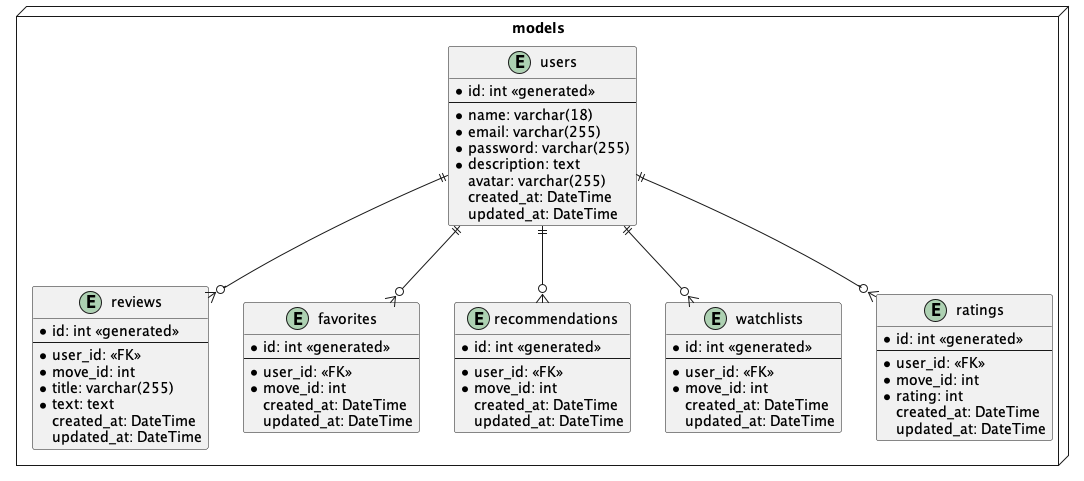

The diagram above was rendered by PlantUML. Its source (embedded in the PNG):
@startuml

package "models" <<Node>> {
    entity users {
        * id: int <<generated>>
        --
        * name: varchar(18)
        * email: varchar(255)
        * password: varchar(255)
        * description: text
        avatar: varchar(255)
        created_at: DateTime
        updated_at: DateTime
    }

    entity reviews {
        * id: int <<generated>>
        --
        * user_id: <<FK>>
        * move_id: int
        * title: varchar(255)
        * text: text
        created_at: DateTime
        updated_at: DateTime
    }

    entity favorites {
        * id: int <<generated>>
        --
        * user_id: <<FK>>
        * move_id: int
        created_at: DateTime
        updated_at: DateTime
    }
    
    entity recommendations {
        * id: int <<generated>>
        --
        * user_id: <<FK>>
        * move_id: int
        created_at: DateTime
        updated_at: DateTime
    }

    entity watchlists {
        * id: int <<generated>>
        --
        * user_id: <<FK>>
        * move_id: int
        created_at: DateTime
        updated_at: DateTime
    }

    entity ratings {
        * id: int <<generated>>
        --
        * user_id: <<FK>>
        * move_id: int
        * rating: int
        created_at: DateTime
        updated_at: DateTime
    }
}

users ||--o{ ratings
users ||--o{ reviews
users ||--o{ favorites
users ||--o{ watchlists
users ||--o{ recommendations

@enduml